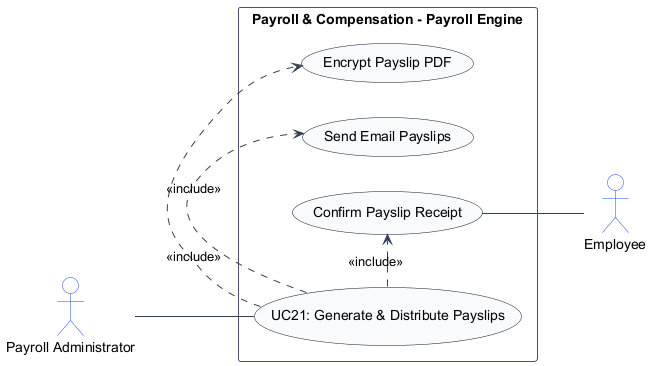

The diagram above was rendered by PlantUML. Its source (embedded in the PNG):
@startuml
left to right direction
skinparam shadowing false
skinparam packageStyle rectangle
skinparam actorStyle stickman

skinparam ArrowColor #334155
skinparam ActorBorderColor #1d4ed8
skinparam ActorBackgroundColor #ffffff
skinparam UsecaseBorderColor #0f172a
skinparam UsecaseBackgroundColor #f8fafc
skinparam RectangleBorderColor #475569
skinparam RectangleBackgroundColor #ffffff

actor "Payroll Administrator" as PayrollAdministrator
actor "Employee" as Employee

rectangle "Payroll & Compensation - Payroll Engine" {
    usecase "UC21: Generate & Distribute Payslips" as UC_Main
    usecase "Encrypt Payslip PDF" as UC_EncryptPdf
    usecase "Send Email Payslips" as UC_SendMail
    usecase "Confirm Payslip Receipt" as UC_ConfirmRec

    PayrollAdministrator -- UC_Main
    UC_Main .> UC_EncryptPdf : <<include>>
    UC_Main .> UC_SendMail : <<include>>
    UC_Main .> UC_ConfirmRec : <<include>>
    UC_ConfirmRec -- Employee
}
@enduml